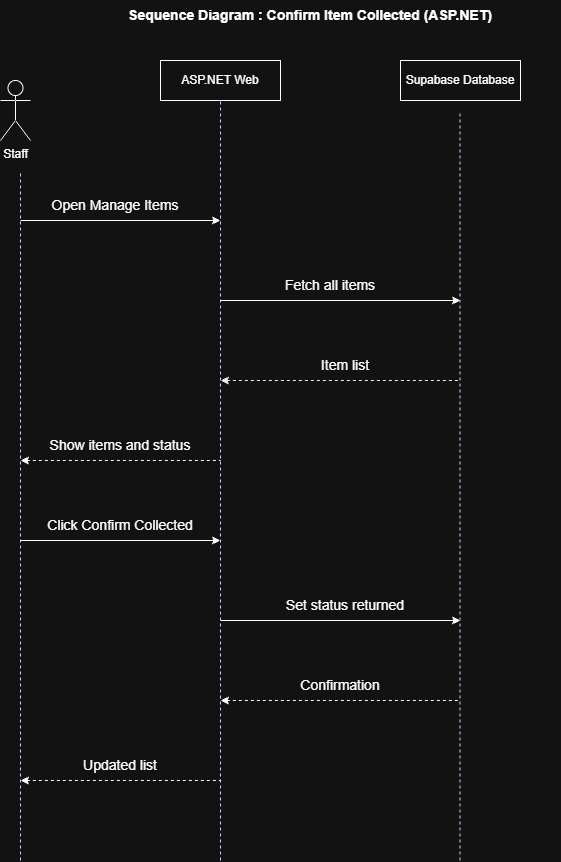

The diagram above was exported from draw.io. Its source (the exported page's mxGraphModel, read from the mxfile embedded in the PNG):
<mxGraphModel dx="1642" dy="894" grid="0" gridSize="10" guides="1" tooltips="1" connect="1" arrows="1" fold="1" page="1" pageScale="1" pageWidth="850" pageHeight="1100" math="0" shadow="0">
  <root>
    <mxCell id="0" />
    <mxCell id="1" parent="0" />
    <mxCell id="xbF21yZY6x77TAU7RIC9-1" parent="1" style="shape=umlActor;verticalLabelPosition=bottom;verticalAlign=top;html=1;outlineConnect=0;" value="Staff" vertex="1">
      <mxGeometry height="60" width="30" x="80" y="100" as="geometry" />
    </mxCell>
    <mxCell id="xbF21yZY6x77TAU7RIC9-2" edge="1" parent="1" style="endArrow=none;dashed=1;html=1;rounded=0;strokeColor=#0000FF;" value="">
      <mxGeometry height="50" relative="1" width="50" as="geometry">
        <mxPoint x="100" y="880" as="sourcePoint" />
        <mxPoint x="100" y="190" as="targetPoint" />
      </mxGeometry>
    </mxCell>
    <mxCell id="xbF21yZY6x77TAU7RIC9-3" parent="1" style="rounded=0;whiteSpace=wrap;html=1;" value="ASP.NET Web" vertex="1">
      <mxGeometry height="40" width="120" x="240" y="80" as="geometry" />
    </mxCell>
    <mxCell id="xbF21yZY6x77TAU7RIC9-4" parent="1" style="rounded=0;whiteSpace=wrap;html=1;" value="Supabase Database" vertex="1">
      <mxGeometry height="40" width="120" x="480" y="80" as="geometry" />
    </mxCell>
    <mxCell id="xbF21yZY6x77TAU7RIC9-5" edge="1" parent="1" style="endArrow=none;dashed=1;html=1;rounded=0;strokeColor=#0000FF;" value="">
      <mxGeometry height="50" relative="1" width="50" as="geometry">
        <mxPoint x="300" y="880" as="sourcePoint" />
        <mxPoint x="300" y="120" as="targetPoint" />
      </mxGeometry>
    </mxCell>
    <mxCell id="xbF21yZY6x77TAU7RIC9-6" edge="1" parent="1" style="endArrow=none;dashed=1;html=1;rounded=0;strokeColor=#0000FF;" value="">
      <mxGeometry height="50" relative="1" width="50" as="geometry">
        <mxPoint x="539.5" y="880" as="sourcePoint" />
        <mxPoint x="539.5" y="130" as="targetPoint" />
      </mxGeometry>
    </mxCell>
    <mxCell id="xbF21yZY6x77TAU7RIC9-7" edge="1" parent="1" style="endArrow=classic;html=1;rounded=0;" value="">
      <mxGeometry height="50" relative="1" width="50" as="geometry">
        <mxPoint x="100" y="240" as="sourcePoint" />
        <mxPoint x="300" y="240" as="targetPoint" />
      </mxGeometry>
    </mxCell>
    <mxCell id="xbF21yZY6x77TAU7RIC9-8" edge="1" parent="1" style="endArrow=classic;html=1;rounded=0;" value="">
      <mxGeometry height="50" relative="1" width="50" as="geometry">
        <mxPoint x="300" y="320" as="sourcePoint" />
        <mxPoint x="540" y="320" as="targetPoint" />
      </mxGeometry>
    </mxCell>
    <mxCell id="xbF21yZY6x77TAU7RIC9-9" edge="1" parent="1" style="endArrow=none;dashed=1;html=1;rounded=0;startArrow=classic;startFill=1;strokeColor=#000000;" value="">
      <mxGeometry height="50" relative="1" width="50" as="geometry">
        <mxPoint x="300" y="400" as="sourcePoint" />
        <mxPoint x="540" y="400" as="targetPoint" />
      </mxGeometry>
    </mxCell>
    <mxCell id="xbF21yZY6x77TAU7RIC9-10" parent="1" style="text;html=1;whiteSpace=wrap;strokeColor=none;fillColor=none;align=center;verticalAlign=middle;rounded=0;" value="&lt;span style=&quot;font-size: 14px;&quot;&gt;Item list&lt;/span&gt;" vertex="1">
      <mxGeometry height="30" width="170" x="340" y="370" as="geometry" />
    </mxCell>
    <mxCell id="xbF21yZY6x77TAU7RIC9-11" parent="1" style="text;html=1;whiteSpace=wrap;strokeColor=none;fillColor=none;align=center;verticalAlign=middle;rounded=0;" value="&lt;span style=&quot;font-size: 14px;&quot;&gt;Fetch all items&lt;/span&gt;" vertex="1">
      <mxGeometry height="30" width="140" x="340" y="290" as="geometry" />
    </mxCell>
    <mxCell id="xbF21yZY6x77TAU7RIC9-12" parent="1" style="text;html=1;whiteSpace=wrap;strokeColor=none;fillColor=none;align=center;verticalAlign=middle;rounded=0;" value="&lt;span style=&quot;font-size: 14px;&quot;&gt;Open Manage Items&lt;/span&gt;" vertex="1">
      <mxGeometry height="30" width="150" x="120" y="210" as="geometry" />
    </mxCell>
    <mxCell id="xbF21yZY6x77TAU7RIC9-13" parent="1" style="text;html=1;whiteSpace=wrap;strokeColor=none;fillColor=none;align=center;verticalAlign=middle;rounded=0;" value="&lt;font style=&quot;font-size: 14px;&quot;&gt;&lt;b&gt;Sequence Diagram : Confirm Item Collected (ASP.NET)&lt;/b&gt;&lt;/font&gt;" vertex="1">
      <mxGeometry height="30" width="500" x="140" y="20" as="geometry" />
    </mxCell>
    <mxCell id="xbF21yZY6x77TAU7RIC9-14" edge="1" parent="1" style="endArrow=none;dashed=1;html=1;rounded=0;startArrow=classic;startFill=1;" value="">
      <mxGeometry height="50" relative="1" width="50" as="geometry">
        <mxPoint x="100" y="480" as="sourcePoint" />
        <mxPoint x="300" y="480" as="targetPoint" />
      </mxGeometry>
    </mxCell>
    <mxCell id="xbF21yZY6x77TAU7RIC9-15" parent="1" style="text;html=1;whiteSpace=wrap;strokeColor=none;fillColor=none;align=center;verticalAlign=middle;rounded=0;" value="&lt;font style=&quot;font-size: 14px;&quot;&gt;Show items and status&lt;/font&gt;" vertex="1">
      <mxGeometry height="30" width="180" x="110" y="450" as="geometry" />
    </mxCell>
    <mxCell id="xbF21yZY6x77TAU7RIC9-16" edge="1" parent="1" style="endArrow=classic;html=1;rounded=0;" value="">
      <mxGeometry height="50" relative="1" width="50" x="-0.06" as="geometry">
        <Array as="points" />
        <mxPoint x="100" y="560" as="sourcePoint" />
        <mxPoint x="300" y="560" as="targetPoint" />
      </mxGeometry>
    </mxCell>
    <mxCell id="xbF21yZY6x77TAU7RIC9-17" parent="1" style="text;html=1;whiteSpace=wrap;strokeColor=none;fillColor=none;align=center;verticalAlign=middle;rounded=0;" value="&lt;span style=&quot;font-size: 14px;&quot;&gt;Click Confirm Collected&lt;/span&gt;" vertex="1">
      <mxGeometry height="30" width="150" x="125" y="530" as="geometry" />
    </mxCell>
    <mxCell id="xbF21yZY6x77TAU7RIC9-18" edge="1" parent="1" style="endArrow=classic;html=1;rounded=0;" value="">
      <mxGeometry height="50" relative="1" width="50" as="geometry">
        <mxPoint x="300" y="640" as="sourcePoint" />
        <mxPoint x="540" y="640" as="targetPoint" />
      </mxGeometry>
    </mxCell>
    <mxCell id="xbF21yZY6x77TAU7RIC9-19" parent="1" style="text;html=1;whiteSpace=wrap;strokeColor=none;fillColor=none;align=center;verticalAlign=middle;rounded=0;" value="&lt;font style=&quot;font-size: 14px;&quot;&gt;Set status returned&lt;/font&gt;" vertex="1">
      <mxGeometry height="30" width="210" x="320" y="610" as="geometry" />
    </mxCell>
    <mxCell id="xbF21yZY6x77TAU7RIC9-20" edge="1" parent="1" style="endArrow=none;dashed=1;html=1;rounded=0;startArrow=classic;startFill=1;" value="">
      <mxGeometry height="50" relative="1" width="50" as="geometry">
        <mxPoint x="300" y="720" as="sourcePoint" />
        <mxPoint x="540" y="720" as="targetPoint" />
      </mxGeometry>
    </mxCell>
    <mxCell id="xbF21yZY6x77TAU7RIC9-21" parent="1" style="text;html=1;whiteSpace=wrap;strokeColor=none;fillColor=none;align=center;verticalAlign=middle;rounded=0;" value="&lt;font style=&quot;font-size: 14px;&quot;&gt;Confirmation&lt;/font&gt;" vertex="1">
      <mxGeometry height="30" width="180" x="330" y="690" as="geometry" />
    </mxCell>
    <mxCell id="xbF21yZY6x77TAU7RIC9-22" edge="1" parent="1" style="endArrow=none;dashed=1;html=1;rounded=0;startArrow=classic;startFill=1;" value="">
      <mxGeometry height="50" relative="1" width="50" as="geometry">
        <mxPoint x="100" y="800" as="sourcePoint" />
        <mxPoint x="300" y="800" as="targetPoint" />
      </mxGeometry>
    </mxCell>
    <mxCell id="xbF21yZY6x77TAU7RIC9-23" parent="1" style="text;html=1;whiteSpace=wrap;strokeColor=none;fillColor=none;align=center;verticalAlign=middle;rounded=0;" value="&lt;span style=&quot;font-size: 14px;&quot;&gt;Updated list&lt;/span&gt;" vertex="1">
      <mxGeometry height="30" width="140" x="130" y="770" as="geometry" />
    </mxCell>
  </root>
</mxGraphModel>